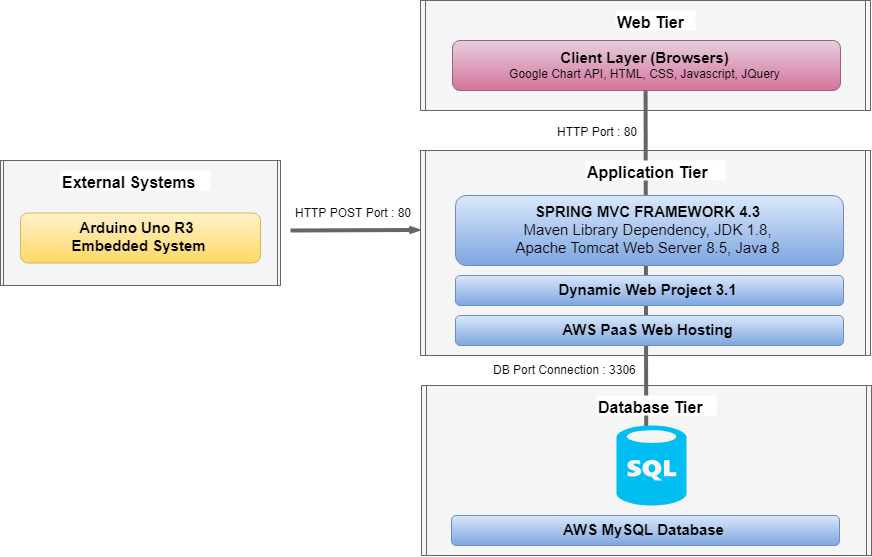

The diagram above was exported from draw.io. Its source (the exported page's mxGraphModel, read from the mxfile embedded in the PNG):
<mxGraphModel dx="2940" dy="1889" grid="1" gridSize="10" guides="1" tooltips="1" connect="1" arrows="1" fold="1" page="1" pageScale="1" pageWidth="2000" pageHeight="1500" math="0" shadow="0">
  <root>
    <mxCell id="0" />
    <mxCell id="1" parent="0" />
    <mxCell id="2" style="rounded=0;html=1;startArrow=none;startFill=0;endArrow=openThin;endFill=0;endSize=3;jettySize=auto;orthogonalLoop=1;strokeColor=#666666;strokeWidth=4;fontSize=12;fillColor=#f5f5f5;gradientColor=#b3b3b3;" edge="1" parent="1">
      <mxGeometry relative="1" as="geometry">
        <mxPoint x="350" y="285" as="sourcePoint" />
        <mxPoint x="480" y="284.5" as="targetPoint" />
      </mxGeometry>
    </mxCell>
    <mxCell id="3" value="HTTP POST" style="text;html=1;resizable=0;points=[];align=center;verticalAlign=middle;labelBackgroundColor=#ffffff;fontSize=12;" vertex="1" connectable="0" parent="2">
      <mxGeometry x="0.2205" y="-5" relative="1" as="geometry">
        <mxPoint x="118" y="-30.5" as="offset" />
      </mxGeometry>
    </mxCell>
    <mxCell id="4" value="" style="shape=process;whiteSpace=wrap;html=1;backgroundOutline=1;size=0.010344827586206896;fillColor=#f5f5f5;strokeColor=#666666;fontColor=#333333;" vertex="1" parent="1">
      <mxGeometry x="60" y="215" width="280" height="125" as="geometry" />
    </mxCell>
    <mxCell id="5" value="" style="shape=process;whiteSpace=wrap;html=1;backgroundOutline=1;size=0.010344827586206896;fillColor=#f5f5f5;strokeColor=#666666;fontColor=#333333;" vertex="1" parent="1">
      <mxGeometry x="481" y="440" width="450" height="170" as="geometry" />
    </mxCell>
    <mxCell id="6" value="" style="shape=process;whiteSpace=wrap;html=1;backgroundOutline=1;size=0.010344827586206896;fillColor=#f5f5f5;strokeColor=#666666;fontColor=#333333;" vertex="1" parent="1">
      <mxGeometry x="480" y="55" width="450" height="110" as="geometry" />
    </mxCell>
    <mxCell id="7" value="" style="shape=process;whiteSpace=wrap;html=1;backgroundOutline=1;size=0.010344827586206896;fillColor=#f5f5f5;strokeColor=#666666;fontColor=#333333;" vertex="1" parent="1">
      <mxGeometry x="480" y="205" width="450" height="205" as="geometry" />
    </mxCell>
    <mxCell id="8" value="&lt;font style=&quot;font-size: 16px&quot;&gt;&lt;b&gt;Web Tier&lt;/b&gt;&lt;/font&gt;" style="text;html=1;resizable=0;points=[];autosize=1;align=left;verticalAlign=top;spacingTop=-4;fillColor=#ffffff;" vertex="1" parent="1">
      <mxGeometry x="675" y="65" width="80" height="20" as="geometry" />
    </mxCell>
    <mxCell id="9" value="" style="endArrow=none;html=1;strokeColor=#666666;strokeWidth=4;fillColor=#f5f5f5;exitX=0.409;exitY=0.036;exitPerimeter=0;" edge="1" source="12" parent="1">
      <mxGeometry width="50" height="50" relative="1" as="geometry">
        <mxPoint x="705.3333333333335" y="525" as="sourcePoint" />
        <mxPoint x="705.0000000000005" y="100" as="targetPoint" />
      </mxGeometry>
    </mxCell>
    <mxCell id="10" value="&lt;b&gt;&lt;font style=&quot;font-size: 15px&quot;&gt;Client Layer (Browsers)&lt;/font&gt;&lt;/b&gt;&lt;br&gt;Google Chart API, HTML, CSS, Javascript, JQuery&lt;br&gt;" style="rounded=1;whiteSpace=wrap;html=1;fillColor=#e6d0de;strokeColor=#996185;gradientColor=#d5739d;" vertex="1" parent="1">
      <mxGeometry x="512" y="95" width="388" height="50" as="geometry" />
    </mxCell>
    <mxCell id="11" value="&lt;font&gt;&lt;b style=&quot;font-size: 15px&quot;&gt;Arduino Uno R3 &lt;br&gt;Embedded System&lt;/b&gt;&lt;br&gt;&lt;/font&gt;" style="rounded=1;whiteSpace=wrap;html=1;fillColor=#fff2cc;strokeColor=#d6b656;gradientColor=#ffd966;" vertex="1" parent="1">
      <mxGeometry x="80" y="267.5" width="240" height="50" as="geometry" />
    </mxCell>
    <mxCell id="12" value="" style="verticalLabelPosition=bottom;html=1;verticalAlign=top;align=center;strokeColor=none;fillColor=#00BEF2;shape=mxgraph.azure.sql_database;gradientColor=none;" vertex="1" parent="1">
      <mxGeometry x="676" y="480" width="70" height="80" as="geometry" />
    </mxCell>
    <mxCell id="13" value="&lt;span style=&quot;font-size: 16px&quot;&gt;&lt;b&gt;Database Tier&lt;/b&gt;&lt;/span&gt;" style="text;html=1;resizable=0;points=[];autosize=1;align=left;verticalAlign=top;spacingTop=-4;fillColor=#ffffff;" vertex="1" parent="1">
      <mxGeometry x="656" y="450" width="120" height="20" as="geometry" />
    </mxCell>
    <mxCell id="14" value="&lt;span style=&quot;font-size: 16px&quot;&gt;&lt;b&gt;External Systems&lt;/b&gt;&lt;/span&gt;" style="text;html=1;resizable=0;points=[];autosize=1;align=left;verticalAlign=top;spacingTop=-4;fillColor=#ffffff;" vertex="1" parent="1">
      <mxGeometry x="120" y="225" width="150" height="20" as="geometry" />
    </mxCell>
    <mxCell id="15" value="DB Port Connection : 3306" style="text;html=1;resizable=0;points=[];autosize=1;align=left;verticalAlign=top;spacingTop=-4;fontSize=12;" vertex="1" parent="1">
      <mxGeometry x="551" y="415" width="160" height="20" as="geometry" />
    </mxCell>
    <mxCell id="16" value="&lt;b&gt;SPRING MVC&amp;nbsp;&lt;/b&gt;&lt;b&gt;FRAMEWORK 4.3&lt;/b&gt;&lt;br&gt;Maven Library Dependency, JDK 1.8,&lt;br&gt;Apache Tomcat Web Server 8.5, Java 8&lt;br&gt;" style="rounded=1;whiteSpace=wrap;html=1;fillColor=#dae8fc;fontSize=15;strokeColor=#6c8ebf;gradientColor=#7ea6e0;" vertex="1" parent="1">
      <mxGeometry x="515" y="250" width="388" height="70" as="geometry" />
    </mxCell>
    <mxCell id="17" value="&lt;b&gt;Dynamic Web Project 3.1&lt;/b&gt;&lt;br&gt;" style="rounded=1;whiteSpace=wrap;html=1;fillColor=#dae8fc;fontSize=15;strokeColor=#6c8ebf;gradientColor=#7ea6e0;" vertex="1" parent="1">
      <mxGeometry x="515" y="330" width="388" height="30" as="geometry" />
    </mxCell>
    <mxCell id="18" value="HTTP Port : 80" style="text;html=1;resizable=0;points=[];autosize=1;align=left;verticalAlign=top;spacingTop=-4;fontSize=12;" vertex="1" parent="1">
      <mxGeometry x="615" y="177" width="100" height="20" as="geometry" />
    </mxCell>
    <mxCell id="19" value="&lt;font style=&quot;font-size: 16px&quot;&gt;&lt;b&gt;Application Tier&lt;/b&gt;&lt;/font&gt;" style="text;html=1;resizable=0;points=[];autosize=1;align=left;verticalAlign=top;spacingTop=-4;fillColor=#ffffff;" vertex="1" parent="1">
      <mxGeometry x="645" y="215" width="140" height="20" as="geometry" />
    </mxCell>
    <mxCell id="20" value="HTTP POST Port : 80" style="text;html=1;resizable=0;points=[];autosize=1;align=left;verticalAlign=top;spacingTop=-4;fontSize=12;" vertex="1" parent="1">
      <mxGeometry x="352.5" y="257.5" width="130" height="20" as="geometry" />
    </mxCell>
    <mxCell id="21" value="&lt;b&gt;AWS PaaS Web Hosting&lt;/b&gt;&lt;br&gt;" style="rounded=1;whiteSpace=wrap;html=1;fillColor=#dae8fc;fontSize=15;strokeColor=#6c8ebf;gradientColor=#7ea6e0;" vertex="1" parent="1">
      <mxGeometry x="515" y="370" width="388" height="30" as="geometry" />
    </mxCell>
    <mxCell id="22" value="&lt;b&gt;AWS MySQL Database&lt;/b&gt;" style="rounded=1;whiteSpace=wrap;html=1;fillColor=#dae8fc;fontSize=15;strokeColor=#6c8ebf;gradientColor=#7ea6e0;" vertex="1" parent="1">
      <mxGeometry x="511" y="570" width="388" height="30" as="geometry" />
    </mxCell>
  </root>
</mxGraphModel>